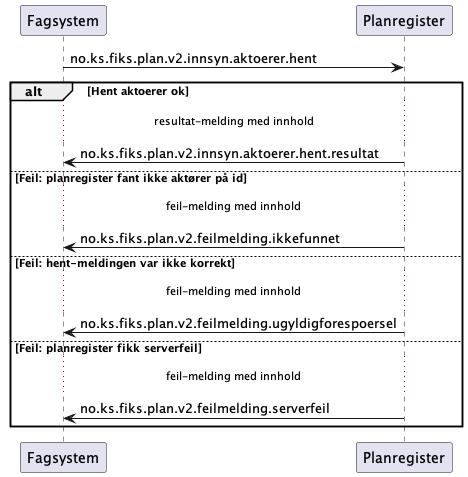

The diagram above was rendered by PlantUML. Its source (embedded in the PNG):
@startuml

Fagsystem -> Planregister: no.ks.fiks.plan.v2.innsyn.aktoerer.hent

alt Hent aktoerer ok
...resultat-melding med innhold...

Fagsystem <- Planregister: no.ks.fiks.plan.v2.innsyn.aktoerer.hent.resultat

else Feil: planregister fant ikke aktører på id
...feil-melding med innhold...

Fagsystem <- Planregister: no.ks.fiks.plan.v2.feilmelding.ikkefunnet

else Feil: hent-meldingen var ikke korrekt
...feil-melding med innhold...

Fagsystem <- Planregister: no.ks.fiks.plan.v2.feilmelding.ugyldigforespoersel

else Feil: planregister fikk serverfeil
...feil-melding med innhold...

Fagsystem <- Planregister: no.ks.fiks.plan.v2.feilmelding.serverfeil

end
@enduml